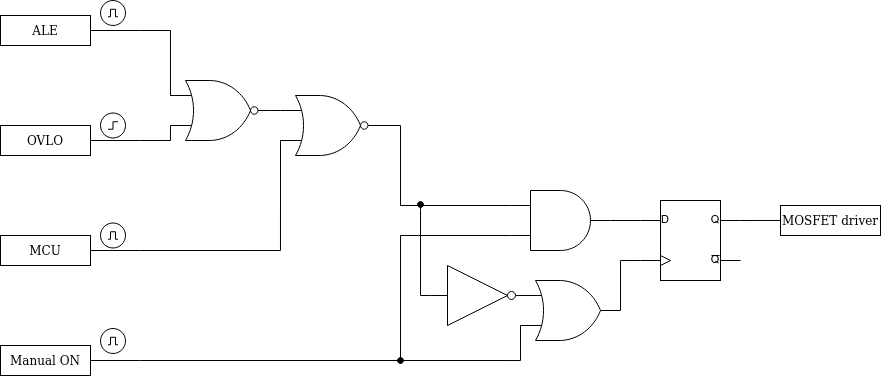

The diagram above was exported from draw.io. Its source (the exported page's mxGraphModel, read from the mxfile embedded in the PNG):
<mxGraphModel dx="797" dy="539" grid="1" gridSize="10" guides="1" tooltips="1" connect="1" arrows="1" fold="1" page="1" pageScale="1" pageWidth="850" pageHeight="1100" math="0" shadow="0">
  <root>
    <mxCell id="0" />
    <mxCell id="1" parent="0" />
    <mxCell id="Nw4PONybQdFL7wCE9fWE-13" style="edgeStyle=orthogonalEdgeStyle;rounded=0;orthogonalLoop=1;jettySize=auto;html=1;exitX=1;exitY=0.25;exitDx=0;exitDy=0;exitPerimeter=0;entryX=0;entryY=0.25;entryDx=0;entryDy=0;entryPerimeter=0;endArrow=none;endFill=0;" edge="1" parent="1">
      <mxGeometry relative="1" as="geometry">
        <mxPoint x="150" y="240" as="sourcePoint" />
        <mxPoint x="200" y="305" as="targetPoint" />
        <Array as="points">
          <mxPoint x="180" y="240" />
          <mxPoint x="180" y="305" />
        </Array>
      </mxGeometry>
    </mxCell>
    <mxCell id="Nw4PONybQdFL7wCE9fWE-14" style="edgeStyle=orthogonalEdgeStyle;rounded=0;orthogonalLoop=1;jettySize=auto;html=1;exitX=1;exitY=0.25;exitDx=0;exitDy=0;exitPerimeter=0;entryX=0;entryY=0.75;entryDx=0;entryDy=0;entryPerimeter=0;endArrow=none;endFill=0;" edge="1" parent="1">
      <mxGeometry relative="1" as="geometry">
        <mxPoint x="150" y="350" as="sourcePoint" />
        <mxPoint x="200" y="335" as="targetPoint" />
        <Array as="points">
          <mxPoint x="180" y="350" />
          <mxPoint x="180" y="335" />
        </Array>
      </mxGeometry>
    </mxCell>
    <mxCell id="Nw4PONybQdFL7wCE9fWE-24" style="edgeStyle=orthogonalEdgeStyle;rounded=0;orthogonalLoop=1;jettySize=auto;html=1;exitX=1;exitY=0.25;exitDx=0;exitDy=0;exitPerimeter=0;entryX=0;entryY=0.75;entryDx=0;entryDy=0;entryPerimeter=0;endArrow=none;endFill=0;" edge="1" parent="1" target="Nw4PONybQdFL7wCE9fWE-22">
      <mxGeometry relative="1" as="geometry">
        <mxPoint x="150" y="460" as="sourcePoint" />
        <Array as="points">
          <mxPoint x="290" y="460" />
        </Array>
      </mxGeometry>
    </mxCell>
    <mxCell id="Nw4PONybQdFL7wCE9fWE-26" style="edgeStyle=orthogonalEdgeStyle;rounded=0;orthogonalLoop=1;jettySize=auto;html=1;exitX=1;exitY=0.25;exitDx=0;exitDy=0;exitPerimeter=0;entryX=0;entryY=0.75;entryDx=0;entryDy=0;entryPerimeter=0;endArrow=none;endFill=0;" edge="1" parent="1" target="Nw4PONybQdFL7wCE9fWE-25">
      <mxGeometry relative="1" as="geometry">
        <mxPoint x="150" y="570" as="sourcePoint" />
        <Array as="points">
          <mxPoint x="410" y="570" />
          <mxPoint x="410" y="445" />
        </Array>
      </mxGeometry>
    </mxCell>
    <mxCell id="Nw4PONybQdFL7wCE9fWE-23" style="edgeStyle=orthogonalEdgeStyle;rounded=0;orthogonalLoop=1;jettySize=auto;html=1;exitX=1;exitY=0.5;exitDx=0;exitDy=0;exitPerimeter=0;entryX=0;entryY=0.25;entryDx=0;entryDy=0;entryPerimeter=0;endArrow=none;endFill=0;" edge="1" parent="1" source="Nw4PONybQdFL7wCE9fWE-21" target="Nw4PONybQdFL7wCE9fWE-22">
      <mxGeometry relative="1" as="geometry" />
    </mxCell>
    <mxCell id="Nw4PONybQdFL7wCE9fWE-21" value="" style="verticalLabelPosition=bottom;shadow=0;dashed=0;align=center;html=1;verticalAlign=top;shape=mxgraph.electrical.logic_gates.logic_gate;operation=or;negating=1;negSize=0.15;" vertex="1" parent="1">
      <mxGeometry x="180" y="290" width="100" height="60" as="geometry" />
    </mxCell>
    <mxCell id="Nw4PONybQdFL7wCE9fWE-27" style="edgeStyle=orthogonalEdgeStyle;rounded=0;orthogonalLoop=1;jettySize=auto;html=1;exitX=1;exitY=0.5;exitDx=0;exitDy=0;exitPerimeter=0;entryX=0;entryY=0.25;entryDx=0;entryDy=0;entryPerimeter=0;endArrow=none;endFill=0;" edge="1" parent="1" target="Nw4PONybQdFL7wCE9fWE-25">
      <mxGeometry x="-0.1123" y="-14" relative="1" as="geometry">
        <mxPoint x="380" y="335" as="sourcePoint" />
        <Array as="points">
          <mxPoint x="410" y="335" />
          <mxPoint x="410" y="415" />
        </Array>
        <mxPoint as="offset" />
      </mxGeometry>
    </mxCell>
    <mxCell id="Nw4PONybQdFL7wCE9fWE-22" value="" style="verticalLabelPosition=bottom;shadow=0;dashed=0;align=center;html=1;verticalAlign=top;shape=mxgraph.electrical.logic_gates.logic_gate;operation=or;negating=1;negSize=0.15;" vertex="1" parent="1">
      <mxGeometry x="290" y="305" width="100" height="60" as="geometry" />
    </mxCell>
    <mxCell id="Nw4PONybQdFL7wCE9fWE-54" style="edgeStyle=orthogonalEdgeStyle;rounded=0;orthogonalLoop=1;jettySize=auto;html=1;exitX=1;exitY=0.5;exitDx=0;exitDy=0;exitPerimeter=0;entryX=0;entryY=0.25;entryDx=0;entryDy=0;entryPerimeter=0;startArrow=none;startFill=0;endArrow=none;endFill=0;" edge="1" parent="1" source="Nw4PONybQdFL7wCE9fWE-25" target="Nw4PONybQdFL7wCE9fWE-49">
      <mxGeometry relative="1" as="geometry" />
    </mxCell>
    <mxCell id="Nw4PONybQdFL7wCE9fWE-25" value="" style="verticalLabelPosition=bottom;shadow=0;dashed=0;align=center;html=1;verticalAlign=top;shape=mxgraph.electrical.logic_gates.logic_gate;operation=and;" vertex="1" parent="1">
      <mxGeometry x="520" y="400" width="100" height="60" as="geometry" />
    </mxCell>
    <mxCell id="Nw4PONybQdFL7wCE9fWE-30" style="edgeStyle=orthogonalEdgeStyle;rounded=0;orthogonalLoop=1;jettySize=auto;html=1;entryX=0;entryY=0.25;entryDx=0;entryDy=0;entryPerimeter=0;endArrow=none;endFill=0;" edge="1" parent="1" source="Nw4PONybQdFL7wCE9fWE-29">
      <mxGeometry relative="1" as="geometry">
        <mxPoint x="149.9999999999999" y="570" as="targetPoint" />
      </mxGeometry>
    </mxCell>
    <mxCell id="Nw4PONybQdFL7wCE9fWE-29" value="Manual ON" style="text;html=1;strokeColor=default;fillColor=none;align=center;verticalAlign=middle;whiteSpace=wrap;rounded=0;" vertex="1" parent="1">
      <mxGeometry x="10" y="555" width="90" height="30" as="geometry" />
    </mxCell>
    <mxCell id="Nw4PONybQdFL7wCE9fWE-32" style="edgeStyle=orthogonalEdgeStyle;rounded=0;orthogonalLoop=1;jettySize=auto;html=1;entryX=0;entryY=0.25;entryDx=0;entryDy=0;entryPerimeter=0;endArrow=none;endFill=0;" edge="1" parent="1" source="Nw4PONybQdFL7wCE9fWE-31">
      <mxGeometry relative="1" as="geometry">
        <mxPoint x="149.9999999999999" y="460" as="targetPoint" />
      </mxGeometry>
    </mxCell>
    <mxCell id="Nw4PONybQdFL7wCE9fWE-31" value="MCU" style="text;html=1;strokeColor=default;fillColor=none;align=center;verticalAlign=middle;whiteSpace=wrap;rounded=0;" vertex="1" parent="1">
      <mxGeometry x="10" y="445" width="90" height="30" as="geometry" />
    </mxCell>
    <mxCell id="Nw4PONybQdFL7wCE9fWE-35" style="edgeStyle=orthogonalEdgeStyle;rounded=0;orthogonalLoop=1;jettySize=auto;html=1;entryX=0;entryY=0.25;entryDx=0;entryDy=0;entryPerimeter=0;endArrow=none;endFill=0;" edge="1" parent="1" source="Nw4PONybQdFL7wCE9fWE-33">
      <mxGeometry relative="1" as="geometry">
        <mxPoint x="149.9999999999999" y="350" as="targetPoint" />
      </mxGeometry>
    </mxCell>
    <mxCell id="Nw4PONybQdFL7wCE9fWE-33" value="OVLO" style="text;html=1;strokeColor=default;fillColor=none;align=center;verticalAlign=middle;whiteSpace=wrap;rounded=0;" vertex="1" parent="1">
      <mxGeometry x="10" y="335" width="90" height="30" as="geometry" />
    </mxCell>
    <mxCell id="Nw4PONybQdFL7wCE9fWE-36" style="edgeStyle=orthogonalEdgeStyle;rounded=0;orthogonalLoop=1;jettySize=auto;html=1;entryX=0;entryY=0.25;entryDx=0;entryDy=0;entryPerimeter=0;endArrow=none;endFill=0;" edge="1" parent="1" source="Nw4PONybQdFL7wCE9fWE-34">
      <mxGeometry relative="1" as="geometry">
        <mxPoint x="149.9999999999999" y="240" as="targetPoint" />
      </mxGeometry>
    </mxCell>
    <mxCell id="Nw4PONybQdFL7wCE9fWE-34" value="ALE" style="text;html=1;strokeColor=default;fillColor=none;align=center;verticalAlign=middle;whiteSpace=wrap;rounded=0;" vertex="1" parent="1">
      <mxGeometry x="10" y="225" width="90" height="30" as="geometry" />
    </mxCell>
    <mxCell id="Nw4PONybQdFL7wCE9fWE-52" style="edgeStyle=orthogonalEdgeStyle;rounded=0;orthogonalLoop=1;jettySize=auto;html=1;exitX=0;exitY=0.75;exitDx=0;exitDy=0;exitPerimeter=0;endArrow=oval;endFill=1;" edge="1" parent="1" source="Nw4PONybQdFL7wCE9fWE-37">
      <mxGeometry relative="1" as="geometry">
        <mxPoint x="410" y="570" as="targetPoint" />
        <Array as="points">
          <mxPoint x="530" y="570" />
        </Array>
      </mxGeometry>
    </mxCell>
    <mxCell id="Nw4PONybQdFL7wCE9fWE-55" style="edgeStyle=orthogonalEdgeStyle;rounded=0;orthogonalLoop=1;jettySize=auto;html=1;exitX=1;exitY=0.5;exitDx=0;exitDy=0;exitPerimeter=0;entryX=0;entryY=0.75;entryDx=0;entryDy=0;entryPerimeter=0;startArrow=none;startFill=0;endArrow=none;endFill=0;" edge="1" parent="1" source="Nw4PONybQdFL7wCE9fWE-37" target="Nw4PONybQdFL7wCE9fWE-49">
      <mxGeometry relative="1" as="geometry">
        <Array as="points">
          <mxPoint x="630" y="470" />
        </Array>
      </mxGeometry>
    </mxCell>
    <mxCell id="Nw4PONybQdFL7wCE9fWE-37" value="" style="verticalLabelPosition=bottom;shadow=0;dashed=0;align=center;html=1;verticalAlign=top;shape=mxgraph.electrical.logic_gates.logic_gate;operation=or;" vertex="1" parent="1">
      <mxGeometry x="530" y="490" width="100" height="60" as="geometry" />
    </mxCell>
    <mxCell id="Nw4PONybQdFL7wCE9fWE-41" value="" style="pointerEvents=1;verticalLabelPosition=bottom;shadow=0;dashed=0;align=center;html=1;verticalAlign=top;shape=mxgraph.electrical.signal_sources.source;aspect=fixed;points=[[0.5,0,0],[1,0.5,0],[0.5,1,0],[0,0.5,0]];elSignalType=pulse;" vertex="1" parent="1">
      <mxGeometry x="110" y="210" width="25" height="25" as="geometry" />
    </mxCell>
    <mxCell id="Nw4PONybQdFL7wCE9fWE-43" value="" style="pointerEvents=1;verticalLabelPosition=bottom;shadow=0;dashed=0;align=center;html=1;verticalAlign=top;shape=mxgraph.electrical.signal_sources.source;aspect=fixed;points=[[0.5,0,0],[1,0.5,0],[0.5,1,0],[0,0.5,0]];elSignalType=pulse;" vertex="1" parent="1">
      <mxGeometry x="110" y="432.5" width="25" height="25" as="geometry" />
    </mxCell>
    <mxCell id="Nw4PONybQdFL7wCE9fWE-44" value="" style="pointerEvents=1;verticalLabelPosition=bottom;shadow=0;dashed=0;align=center;html=1;verticalAlign=top;shape=mxgraph.electrical.signal_sources.source;aspect=fixed;points=[[0.5,0,0],[1,0.5,0],[0.5,1,0],[0,0.5,0]];elSignalType=pulse;" vertex="1" parent="1">
      <mxGeometry x="110" y="538" width="25" height="25" as="geometry" />
    </mxCell>
    <mxCell id="Nw4PONybQdFL7wCE9fWE-45" value="" style="pointerEvents=1;verticalLabelPosition=bottom;shadow=0;dashed=0;align=center;html=1;verticalAlign=top;shape=mxgraph.electrical.signal_sources.source;aspect=fixed;points=[[0.5,0,0],[1,0.5,0],[0.5,1,0],[0,0.5,0]];elSignalType=stepOn;" vertex="1" parent="1">
      <mxGeometry x="110" y="322.5" width="25" height="25" as="geometry" />
    </mxCell>
    <mxCell id="Nw4PONybQdFL7wCE9fWE-57" style="edgeStyle=orthogonalEdgeStyle;rounded=0;orthogonalLoop=1;jettySize=auto;html=1;exitX=1;exitY=0.25;exitDx=0;exitDy=0;exitPerimeter=0;startArrow=none;startFill=0;endArrow=none;endFill=0;" edge="1" parent="1" source="Nw4PONybQdFL7wCE9fWE-49">
      <mxGeometry relative="1" as="geometry">
        <mxPoint x="790" y="429.9655172413793" as="targetPoint" />
      </mxGeometry>
    </mxCell>
    <mxCell id="Nw4PONybQdFL7wCE9fWE-49" value="" style="verticalLabelPosition=bottom;shadow=0;dashed=0;align=center;html=1;verticalAlign=top;shape=mxgraph.electrical.logic_gates.d_type_flip-flop;" vertex="1" parent="1">
      <mxGeometry x="650" y="410" width="100" height="80" as="geometry" />
    </mxCell>
    <mxCell id="Nw4PONybQdFL7wCE9fWE-58" value="MOSFET driver" style="text;html=1;strokeColor=default;fillColor=none;align=center;verticalAlign=middle;whiteSpace=wrap;rounded=0;" vertex="1" parent="1">
      <mxGeometry x="790" y="415" width="100" height="30" as="geometry" />
    </mxCell>
    <mxCell id="Nw4PONybQdFL7wCE9fWE-61" style="edgeStyle=orthogonalEdgeStyle;rounded=0;orthogonalLoop=1;jettySize=auto;html=1;startArrow=none;startFill=0;endArrow=oval;endFill=1;" edge="1" parent="1" source="Nw4PONybQdFL7wCE9fWE-60">
      <mxGeometry relative="1" as="geometry">
        <mxPoint x="430" y="414" as="targetPoint" />
        <Array as="points">
          <mxPoint x="430" y="505" />
          <mxPoint x="430" y="420" />
        </Array>
      </mxGeometry>
    </mxCell>
    <mxCell id="Nw4PONybQdFL7wCE9fWE-60" value="" style="verticalLabelPosition=bottom;shadow=0;dashed=0;align=center;html=1;verticalAlign=top;shape=mxgraph.electrical.logic_gates.inverter_2;strokeColor=default;" vertex="1" parent="1">
      <mxGeometry x="440" y="475" width="100" height="60" as="geometry" />
    </mxCell>
  </root>
</mxGraphModel>